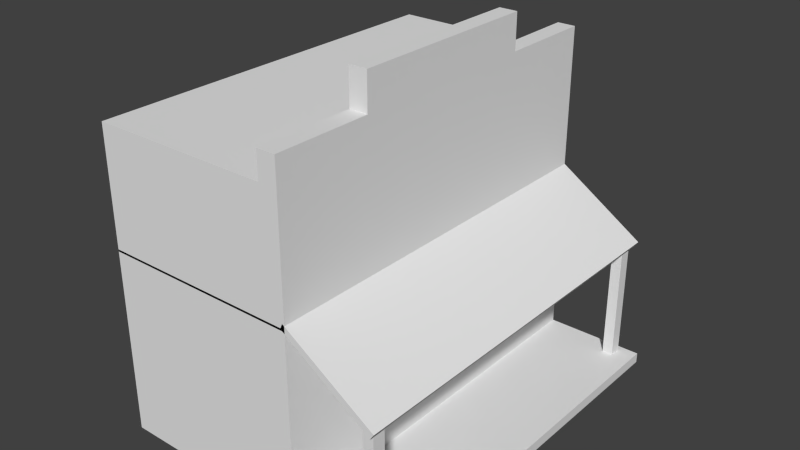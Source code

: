 # Source: House3.blend  (saved by Blender 2.73.0; exported with 4.5.12 LTS)
import bpy
from mathutils import Matrix  # noqa: F401  (used for matrix-valued properties, if any)

bpy.ops.wm.read_factory_settings(use_empty=True)
scene = bpy.context.scene
scene.name = 'Scene'

# ---- collections
col_collection_1 = bpy.data.collections.new('Collection 1'); scene.collection.children.link(col_collection_1)

# ---- materials (node trees are filled in below, after node groups)
mat_material = bpy.data.materials.new('Material')
mat_material.alpha_threshold = 0.0
mat_material.use_transparent_shadow = False
mat_material.roughness = 0.5
mat_material.line_color = (0.0, 0.0, 0.0, 1.0)

# ---- material node trees

# ---- world
world_world = bpy.data.worlds.new('World'); scene.world = world_world
world_world.color = (0.05088, 0.05088, 0.05088)
world_world.use_sun_shadow = False
world_world.sun_shadow_jitter_overblur = 0.0
world_world.cycles.sampling_method = 'MANUAL'
world_world.cycles.sample_map_resolution = 256

# ---- meshes
me_cube_001 = bpy.data.meshes.new('Cube.001')
me_cube_001.from_pydata([(3.046, 5.022, -1.0), (3.046, -4.028, -1.0), (-1.585, -4.028, -1.0), (-1.585, 5.022, -1.0), (3.046, 5.022, 1.765), (3.046, -4.028, 1.765), (-1.585, -4.028, 1.765), (-1.585, 5.022, 1.765), (2.619, 5.022, -1.0), (2.619, -4.028, -1.0), (2.619, 5.022, 1.765), (2.619, -4.028, 1.765), (3.046, 5.022, 2.381), (3.046, -4.028, 2.381), (2.619, 5.022, 2.381), (2.619, -4.028, 2.381), (3.046, 0.4972, -1.0), (-1.585, 0.4972, -1.0), (3.046, 0.4972, 1.765), (-1.585, 0.4972, 1.765), (2.619, 0.4972, 1.765), (2.619, 0.4972, -1.0), (3.046, 0.4972, 2.381), (2.619, 0.4972, 2.381), (-1.585, 2.76, -1.0), (-1.585, 2.76, 1.765), (2.619, 2.76, -1.0), (3.046, 2.76, -1.0), (3.046, 2.76, 1.765), (2.619, 2.76, 1.765), (3.046, 2.76, 2.381), (2.619, 2.76, 2.381), (3.046, -1.765, -1.0), (3.046, -1.765, 1.765), (2.619, -1.765, 1.765), (3.046, -1.765, 2.381), (2.619, -1.765, 2.381), (-1.585, -1.765, -1.0), (-1.585, -1.765, 1.765), (2.619, -1.765, -1.0), (3.046, 0.4972, 3.215), (2.619, 0.4972, 3.215), (3.046, 2.76, 3.215), (2.619, 2.76, 3.215), (3.046, -1.765, 3.215), (2.619, -1.765, 3.215)], [], [(39, 9, 2, 37), (34, 38, 6, 11), (32, 33, 5, 1), (9, 11, 6, 2), (24, 25, 7, 3), (10, 8, 3, 7), (4, 0, 8, 10), (1, 5, 11, 9), (34, 11, 15, 36), (32, 1, 9, 39), (35, 36, 15, 13), (11, 5, 13, 15), (4, 10, 14, 12), (28, 4, 12, 30), (33, 18, 22, 35), (23, 36, 45, 41), (27, 16, 21, 26), (29, 20, 23, 31), (37, 38, 19, 17), (27, 28, 18, 16), (29, 25, 19, 20), (26, 21, 17, 24), (8, 26, 24, 3), (10, 7, 25, 29), (0, 4, 28, 27), (10, 29, 31, 14), (0, 27, 26, 8), (12, 14, 31, 30), (18, 28, 30, 22), (17, 19, 25, 24), (2, 6, 38, 37), (5, 33, 35, 13), (36, 35, 44, 45), (16, 32, 39, 21), (20, 34, 36, 23), (16, 18, 33, 32), (20, 19, 38, 34), (21, 39, 37, 17), (42, 43, 41, 40), (40, 41, 45, 44), (35, 22, 40, 44), (30, 31, 43, 42), (31, 23, 41, 43), (22, 30, 42, 40)])
me_cube_001.materials.append(mat_material)
me_cube_001.use_remesh_preserve_volume = False
me_cube_001.use_remesh_preserve_attributes = False
me_cube_001.use_mirror_vertex_groups = False
me_cube_001.update()
me_cube = bpy.data.meshes.new('Cube')
me_cube.from_pydata([(3.046, 5.022, -1.0), (3.046, -4.028, -1.0), (-1.585, -4.028, -1.0), (-1.585, 5.022, -1.0), (3.046, 5.022, -0.7638), (3.046, -4.028, -0.7638), (-1.585, -4.028, -0.7638), (-1.585, 5.022, -0.7638), (3.046, 4.871, -1.0), (-1.585, 4.871, -1.0), (3.046, 4.871, -0.7638), (-1.585, 4.871, -0.7638), (-1.394, 5.022, -1.0), (-1.394, -4.028, -1.0), (-1.394, 5.022, -0.7638), (-1.394, -4.028, -0.7638), (-1.394, 4.871, -0.7638), (-1.394, 4.871, -1.0), (3.046, -3.878, -1.0), (3.046, -3.878, -0.7638), (-1.585, -3.878, -1.0), (-1.585, -3.878, -0.7638), (-1.394, -3.878, -0.7638), (-1.394, -3.878, -1.0), (2.867, 4.871, -0.7638), (2.867, 5.022, -1.0), (2.867, -4.028, -1.0), (2.867, 5.022, -0.7638), (2.867, -4.028, -0.7638), (2.867, 4.871, -1.0), (2.867, -3.878, -1.0), (2.867, -3.878, -0.7638), (3.046, 5.022, 3.364), (3.046, -4.028, 3.364), (-1.585, -4.028, 3.364), (-1.585, 5.022, 3.364), (3.046, 4.871, 3.364), (-1.585, 4.871, 3.364), (-1.394, 5.022, 3.364), (-1.394, -4.028, 3.364), (-1.394, 4.871, 3.364), (3.046, -3.878, 3.364), (-1.585, -3.878, 3.364), (-1.394, -3.878, 3.364), (2.867, 4.871, 3.364), (2.867, 5.022, 3.364), (2.867, -4.028, 3.364), (2.867, -3.878, 3.364), (5.377, 5.022, -1.0), (5.377, -4.028, -1.0), (5.377, 5.022, -0.7638), (5.377, -4.028, -0.7638), (5.377, 4.871, -1.0), (5.377, 4.871, -0.7638), (5.377, -3.878, -1.0), (5.377, -3.878, -0.7638), (-1.394, 5.022, 2.328), (2.867, 5.022, 2.328), (-1.585, 5.022, 2.328), (-1.585, -4.028, 2.328), (3.046, -4.028, 2.328), (2.867, -4.028, 2.328), (-1.585, -3.878, 2.328), (-1.585, 4.871, 2.328), (3.046, -3.878, 2.328), (3.046, 4.871, 2.328), (3.046, 5.022, 2.328), (-1.394, -4.028, 2.328), (3.046, 5.022, 3.364), (3.046, -4.028, 3.364), (3.046, 4.871, 3.364), (3.046, -3.878, 3.364), (3.046, -4.028, 2.328), (3.046, -3.878, 2.328), (3.046, 4.871, 2.328), (3.046, 5.022, 2.328), (2.995, 5.022, 3.473), (2.995, -4.028, 3.473), (2.995, 4.871, 3.473), (2.995, -3.878, 3.473), (5.09, -4.028, 2.1), (5.09, -3.878, 2.1), (5.09, 4.871, 2.1), (5.09, 5.022, 2.1), (5.007, 4.871, 1.975), (5.007, -3.878, 1.975), (5.007, 5.022, 1.975), (5.007, -4.028, 1.975), (2.94, 5.022, 3.349), (2.94, 4.871, 3.349), (2.94, -3.878, 3.349), (2.94, -4.028, 3.349), (3.046, -4.028, 3.38), (3.046, -3.878, 3.38), (3.046, 4.871, 3.38), (3.046, 5.022, 3.38), (4.117, 0.4967, 2.583), (4.699, -3.878, -0.7638), (4.699, 4.871, -0.7638), (4.699, -3.878, -1.0), (4.699, 4.871, -1.0), (4.699, 5.022, -0.7638), (4.699, 5.022, -1.0), (4.699, -4.028, -0.7638), (4.699, -4.028, -1.0), (4.947, -3.878, -0.7638), (4.947, 4.871, -1.0), (4.947, 5.022, -1.0), (4.947, -4.028, -0.7638), (4.947, -4.028, -1.0), (4.947, 4.871, -0.7638), (4.947, -3.878, -1.0), (4.947, 5.022, -0.7638), (-1.585, -3.577, -1.0), (-1.585, -3.577, -0.7638), (-1.394, -3.577, -1.0), (3.046, -3.577, -1.0), (3.046, -3.577, -0.7638), (-1.394, -3.577, -0.7638), (2.867, -3.577, -0.7638), (2.867, -3.577, -1.0), (-1.585, -3.577, 3.364), (3.046, -3.577, 3.364), (-1.394, -3.577, 3.364), (2.867, -3.577, 3.364), (5.377, -3.577, -1.0), (5.377, -3.577, -0.7638), (-1.585, -3.577, 2.328), (3.046, -3.577, 2.328), (3.046, -3.577, 3.364), (3.046, -3.577, 2.328), (3.046, -3.577, 3.38), (4.699, -3.577, -0.7638), (4.699, -3.577, -1.0), (4.947, -3.577, -0.7638), (4.947, -3.577, -1.0), (-1.585, 4.589, -1.0), (-1.585, 4.589, -0.7638), (-1.394, 4.589, -1.0), (2.867, 4.589, -1.0), (-1.585, 4.589, 3.364), (-1.585, 4.589, 2.328), (4.699, 4.589, -0.7638), (4.947, 4.589, -0.7638), (3.046, 4.589, -1.0), (3.046, 4.589, -0.7638), (-1.394, 4.589, -0.7638), (2.867, 4.589, -0.7638), (3.046, 4.589, 3.364), (-1.394, 4.589, 3.364), (2.867, 4.589, 3.364), (5.377, 4.589, -1.0), (5.377, 4.589, -0.7638), (3.046, 4.589, 2.328), (3.046, 4.589, 3.364), (3.046, 4.589, 2.328), (3.046, 4.589, 3.38), (4.699, 4.589, -1.0), (4.947, 4.589, -1.0), (4.699, -3.878, 2.074), (4.699, 4.871, 2.074), (4.947, -3.878, 2.074), (4.947, 4.871, 2.074), (4.699, -3.577, 2.074), (4.947, -3.577, 2.074), (4.699, 4.589, 2.074), (4.947, 4.589, 2.074), (4.947, -3.577, 1.928), (4.699, -3.577, 1.928), (4.947, -3.878, 1.928), (4.699, -3.878, 1.928), (4.699, 4.735, 2.074), (4.947, 4.735, 2.074), (4.947, 4.735, 1.928), (4.699, 4.735, 1.928)], [], [(23, 13, 2, 20), (56, 58, 35, 38), (112, 110, 53, 50), (13, 15, 6, 2), (9, 11, 7, 3), (14, 12, 3, 7), (136, 137, 11, 9), (158, 106, 52, 151), (16, 24, 44, 40), (12, 17, 9, 3), (25, 29, 17, 12), (60, 64, 73, 72), (27, 25, 12, 14), (26, 28, 15, 13), (57, 56, 38, 45), (30, 26, 13, 23), (120, 30, 23, 115), (119, 118, 22, 31), (2, 6, 21, 20), (134, 105, 55, 126), (58, 63, 37, 35), (115, 23, 20, 113), (62, 59, 34, 42), (116, 18, 30, 120), (18, 1, 26, 30), (61, 60, 33, 46), (1, 5, 28, 26), (4, 0, 25, 27), (127, 62, 42, 121), (0, 8, 29, 25), (43, 42, 34, 39), (38, 35, 37, 40), (45, 38, 40, 44), (47, 43, 39, 46), (123, 121, 42, 43), (122, 124, 47, 41), (41, 47, 46, 33), (32, 45, 44, 36), (31, 22, 43, 47), (65, 66, 75, 74), (146, 16, 40, 149), (66, 57, 45, 32), (67, 61, 46, 39), (59, 67, 39, 34), (153, 65, 74, 155), (119, 31, 47, 124), (54, 55, 51, 49), (48, 50, 53, 52), (125, 126, 55, 54), (106, 107, 48, 52), (105, 108, 51, 55), (108, 109, 49, 51), (107, 112, 50, 48), (109, 111, 54, 49), (5, 19, 64, 60), (6, 15, 67, 59), (15, 28, 61, 67), (4, 27, 57, 66), (10, 4, 66, 65), (114, 21, 62, 127), (28, 5, 60, 61), (21, 6, 59, 62), (7, 11, 63, 58), (27, 14, 56, 57), (145, 10, 65, 153), (14, 7, 58, 56), (87, 85, 81, 80), (84, 86, 83, 82), (85, 84, 82, 81), (66, 32, 68, 75), (122, 41, 71, 129), (32, 36, 70, 68), (41, 33, 69, 71), (33, 60, 72, 69), (81, 82, 78, 79), (82, 83, 76, 78), (80, 81, 79, 77), (86, 88, 76, 83), (89, 90, 79, 78), (88, 89, 78, 76), (90, 91, 77, 79), (91, 87, 80, 77), (72, 73, 93, 92), (74, 75, 95, 94), (155, 74, 94, 156), (85, 96, 87), (86, 84, 96), (84, 96, 85), (88, 86, 96), (89, 90, 96), (88, 89, 96), (90, 96, 91), (87, 96, 91), (1, 18, 99, 104), (0, 4, 101, 102), (5, 1, 104, 103), (19, 5, 103, 97), (8, 0, 102, 100), (117, 19, 97, 132), (144, 8, 100, 157), (4, 10, 98, 101), (104, 99, 111, 109), (102, 101, 112, 107), (103, 104, 109, 108), (97, 103, 108, 105), (100, 102, 107, 106), (167, 168, 174, 173), (157, 100, 106, 158), (101, 98, 110, 112), (99, 133, 135, 111), (142, 132, 134, 143), (18, 116, 133, 99), (145, 117, 132, 142), (73, 130, 131, 93), (148, 122, 129, 154), (19, 117, 128, 64), (137, 114, 127, 141), (151, 152, 126, 125), (147, 119, 124, 150), (64, 128, 130, 73), (22, 118, 123, 43), (148, 150, 124, 122), (149, 140, 121, 123), (141, 127, 121, 140), (144, 116, 120, 139), (138, 115, 113, 136), (143, 134, 126, 152), (147, 146, 118, 119), (139, 120, 115, 138), (111, 135, 125, 54), (20, 21, 114, 113), (29, 139, 138, 17), (24, 16, 146, 147), (110, 143, 152, 53), (17, 138, 136, 9), (8, 144, 139, 29), (63, 141, 140, 37), (40, 37, 140, 149), (36, 44, 150, 148), (24, 147, 150, 44), (52, 53, 152, 151), (11, 137, 141, 63), (36, 148, 154, 70), (10, 145, 142, 98), (142, 143, 166, 165), (133, 157, 158, 135), (116, 144, 157, 133), (130, 155, 156, 131), (117, 145, 153, 128), (128, 153, 155, 130), (118, 146, 149, 123), (135, 158, 151, 125), (113, 114, 137, 136), (163, 159, 161, 164), (160, 165, 166, 162), (169, 167, 164, 161), (168, 170, 159, 163), (143, 110, 162, 166), (170, 169, 161, 159), (98, 142, 165, 160), (110, 98, 160, 162), (97, 105, 169, 170), (132, 97, 170, 168), (105, 134, 167, 169), (134, 132, 168, 167), (173, 174, 171, 172), (164, 167, 173, 172), (168, 163, 171, 174), (163, 164, 172, 171)])
me_cube.materials.append(mat_material)
me_cube.use_remesh_preserve_volume = False
me_cube.use_remesh_preserve_attributes = False
me_cube.use_mirror_vertex_groups = False
me_cube.update()

# ---- objects
ob_cube_001 = bpy.data.objects.new('Cube.001', me_cube_001)
ob_cube = bpy.data.objects.new('Cube', me_cube)

# ---- transforms, parenting, visibility, modifiers, constraints
ob_cube_001.location = (0.0, -0.7532, 7.0)
ob_cube_001.scale = (1.31, 1.31, 1.31)
ob_cube_001.lock_rotations_4d = False
ob_cube_001.empty_display_type = 'ARROWS'
ob_cube_001.lineart.crease_threshold = 0.0
ob_cube.location = (0.0, -0.7532, 1.345)
ob_cube.scale = (1.31, 1.31, 1.31)
ob_cube.lock_rotations_4d = False
ob_cube.empty_display_type = 'ARROWS'
ob_cube.lineart.crease_threshold = 0.0

# ---- collection membership
col_collection_1.objects.link(ob_cube_001)
col_collection_1.objects.link(ob_cube)

# ---- scene / render settings (as saved in the file)
scene.frame_start = 1; scene.frame_end = 250; scene.frame_set(1)
scene.render.engine = 'BLENDER_EEVEE_NEXT'
scene.render.resolution_percentage = 50
scene.render.dither_intensity = 0.0
scene.cycles.use_denoising = False
scene.cycles.samples = 10
scene.cycles.sampling_pattern = 'TABULATED_SOBOL'
scene.cycles.light_sampling_threshold = 0.0
scene.cycles.use_adaptive_sampling = False
scene.cycles.use_light_tree = False
scene.cycles.blur_glossy = 0.0
scene.cycles.pixel_filter_type = 'GAUSSIAN'
scene.cycles.sample_clamp_indirect = 0.0
scene.view_settings.view_transform = 'Standard'
bpy.context.view_layer.update()

# ---- added for rendering (the .blend has no active camera and no usable light): camera, sun
cam_auto = bpy.data.cameras.new('AutoCamera')
cam_auto.lens = 50.0
cam_auto.sensor_width = 36.0
cam_auto.clip_end = 1000.0
ob_auto_camera = bpy.data.objects.new('AutoCamera', cam_auto)
scene.collection.objects.link(ob_auto_camera)
ob_auto_camera.location = (19.7627, -20.8355, 19.446)
ob_auto_camera.rotation_euler = (1.09748, -7.21219e-08, 0.694738)
scene.camera = ob_auto_camera
light_auto_sun = bpy.data.lights.new('AutoSun', 'SUN')
light_auto_sun.energy = 3.0
light_auto_sun.angle = 0.0523599
ob_auto_sun = bpy.data.objects.new('AutoSun', light_auto_sun)
scene.collection.objects.link(ob_auto_sun)
ob_auto_sun.rotation_euler = (0.872665, 0.174533, 0.523599)
bpy.context.view_layer.update()
